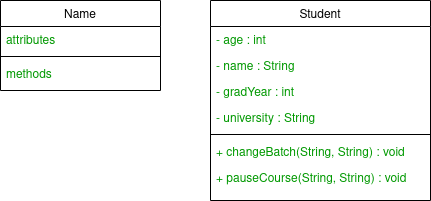

The diagram above was exported from draw.io. Its source (the exported page's mxGraphModel, read from the mxfile embedded in the PNG):
<mxGraphModel dx="796" dy="437" grid="1" gridSize="10" guides="1" tooltips="1" connect="1" arrows="1" fold="1" page="1" pageScale="1" pageWidth="827" pageHeight="1169" math="0" shadow="0">
  <root>
    <mxCell id="WIyWlLk6GJQsqaUBKTNV-0" />
    <mxCell id="WIyWlLk6GJQsqaUBKTNV-1" parent="WIyWlLk6GJQsqaUBKTNV-0" />
    <mxCell id="zkfFHV4jXpPFQw0GAbJ--0" value="Name" style="swimlane;fontStyle=0;align=center;verticalAlign=top;childLayout=stackLayout;horizontal=1;startSize=26;horizontalStack=0;resizeParent=1;resizeLast=0;collapsible=1;marginBottom=0;rounded=0;shadow=0;strokeWidth=1;" parent="WIyWlLk6GJQsqaUBKTNV-1" vertex="1">
      <mxGeometry x="220" y="120" width="160" height="90" as="geometry">
        <mxRectangle x="230" y="140" width="160" height="26" as="alternateBounds" />
      </mxGeometry>
    </mxCell>
    <mxCell id="zkfFHV4jXpPFQw0GAbJ--2" value="attributes" style="text;align=left;verticalAlign=top;spacingLeft=4;spacingRight=4;overflow=hidden;rotatable=0;points=[[0,0.5],[1,0.5]];portConstraint=eastwest;rounded=0;shadow=0;html=0;fontColor=#009900;" parent="zkfFHV4jXpPFQw0GAbJ--0" vertex="1">
      <mxGeometry y="26" width="160" height="26" as="geometry" />
    </mxCell>
    <mxCell id="zkfFHV4jXpPFQw0GAbJ--4" value="" style="line;html=1;strokeWidth=1;align=left;verticalAlign=middle;spacingTop=-1;spacingLeft=3;spacingRight=3;rotatable=0;labelPosition=right;points=[];portConstraint=eastwest;" parent="zkfFHV4jXpPFQw0GAbJ--0" vertex="1">
      <mxGeometry y="52" width="160" height="8" as="geometry" />
    </mxCell>
    <mxCell id="zkfFHV4jXpPFQw0GAbJ--5" value="methods" style="text;align=left;verticalAlign=top;spacingLeft=4;spacingRight=4;overflow=hidden;rotatable=0;points=[[0,0.5],[1,0.5]];portConstraint=eastwest;fontColor=#009900;" parent="zkfFHV4jXpPFQw0GAbJ--0" vertex="1">
      <mxGeometry y="60" width="160" height="26" as="geometry" />
    </mxCell>
    <mxCell id="yKZz6ehR5KkkaEIL_7MI-0" value="Student" style="swimlane;fontStyle=0;align=center;verticalAlign=top;childLayout=stackLayout;horizontal=1;startSize=26;horizontalStack=0;resizeParent=1;resizeLast=0;collapsible=1;marginBottom=0;rounded=0;shadow=0;strokeWidth=1;" parent="WIyWlLk6GJQsqaUBKTNV-1" vertex="1">
      <mxGeometry x="430" y="120" width="220" height="200" as="geometry">
        <mxRectangle x="230" y="140" width="160" height="26" as="alternateBounds" />
      </mxGeometry>
    </mxCell>
    <mxCell id="yKZz6ehR5KkkaEIL_7MI-1" value="- age : int" style="text;align=left;verticalAlign=top;spacingLeft=4;spacingRight=4;overflow=hidden;rotatable=0;points=[[0,0.5],[1,0.5]];portConstraint=eastwest;rounded=0;shadow=0;html=0;fontColor=#009900;" parent="yKZz6ehR5KkkaEIL_7MI-0" vertex="1">
      <mxGeometry y="26" width="220" height="26" as="geometry" />
    </mxCell>
    <mxCell id="yKZz6ehR5KkkaEIL_7MI-4" value="- name : String" style="text;align=left;verticalAlign=top;spacingLeft=4;spacingRight=4;overflow=hidden;rotatable=0;points=[[0,0.5],[1,0.5]];portConstraint=eastwest;rounded=0;shadow=0;html=0;fontColor=#009900;" parent="yKZz6ehR5KkkaEIL_7MI-0" vertex="1">
      <mxGeometry y="52" width="220" height="26" as="geometry" />
    </mxCell>
    <mxCell id="yKZz6ehR5KkkaEIL_7MI-5" value="- gradYear : int" style="text;align=left;verticalAlign=top;spacingLeft=4;spacingRight=4;overflow=hidden;rotatable=0;points=[[0,0.5],[1,0.5]];portConstraint=eastwest;rounded=0;shadow=0;html=0;fontColor=#009900;" parent="yKZz6ehR5KkkaEIL_7MI-0" vertex="1">
      <mxGeometry y="78" width="220" height="26" as="geometry" />
    </mxCell>
    <mxCell id="yKZz6ehR5KkkaEIL_7MI-6" value="- university : String" style="text;align=left;verticalAlign=top;spacingLeft=4;spacingRight=4;overflow=hidden;rotatable=0;points=[[0,0.5],[1,0.5]];portConstraint=eastwest;rounded=0;shadow=0;html=0;fontColor=#009900;" parent="yKZz6ehR5KkkaEIL_7MI-0" vertex="1">
      <mxGeometry y="104" width="220" height="26" as="geometry" />
    </mxCell>
    <mxCell id="yKZz6ehR5KkkaEIL_7MI-2" value="" style="line;html=1;strokeWidth=1;align=left;verticalAlign=middle;spacingTop=-1;spacingLeft=3;spacingRight=3;rotatable=0;labelPosition=right;points=[];portConstraint=eastwest;" parent="yKZz6ehR5KkkaEIL_7MI-0" vertex="1">
      <mxGeometry y="130" width="220" height="8" as="geometry" />
    </mxCell>
    <mxCell id="yKZz6ehR5KkkaEIL_7MI-7" value="+ changeBatch(String, String) : void" style="text;align=left;verticalAlign=top;spacingLeft=4;spacingRight=4;overflow=hidden;rotatable=0;points=[[0,0.5],[1,0.5]];portConstraint=eastwest;rounded=0;shadow=0;html=0;fontColor=#009900;" parent="yKZz6ehR5KkkaEIL_7MI-0" vertex="1">
      <mxGeometry y="138" width="220" height="26" as="geometry" />
    </mxCell>
    <mxCell id="yKZz6ehR5KkkaEIL_7MI-8" value="+ pauseCourse(String, String) : void" style="text;align=left;verticalAlign=top;spacingLeft=4;spacingRight=4;overflow=hidden;rotatable=0;points=[[0,0.5],[1,0.5]];portConstraint=eastwest;rounded=0;shadow=0;html=0;fontColor=#009900;" parent="yKZz6ehR5KkkaEIL_7MI-0" vertex="1">
      <mxGeometry y="164" width="220" height="26" as="geometry" />
    </mxCell>
  </root>
</mxGraphModel>